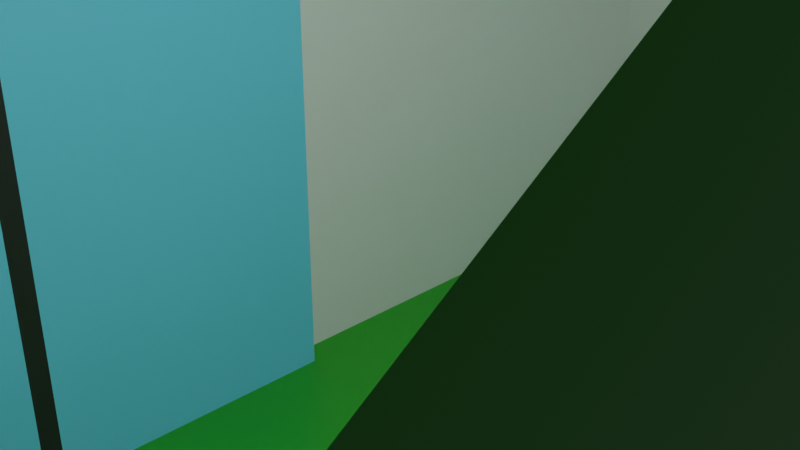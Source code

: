 # Source: market.blend  (saved by Blender 2.92.15; exported with 4.5.12 LTS)
import bpy
from mathutils import Matrix  # noqa: F401  (used for matrix-valued properties, if any)

bpy.ops.wm.read_factory_settings(use_empty=True)
scene = bpy.context.scene
scene.name = 'Scene'

# ---- collections
col_collection = bpy.data.collections.new('Collection'); scene.collection.children.link(col_collection)

# ---- materials (node trees are filled in below, after node groups)
mat_green = bpy.data.materials.new('green')
mat_green.alpha_threshold = 0.0
mat_green.use_transparent_shadow = False
mat_green.line_color = (0.0, 0.0, 0.0, 1.0)
mat_blue = bpy.data.materials.new('blue')
mat_blue.use_transparent_shadow = False
mat_white = bpy.data.materials.new('white')
mat_white.use_transparent_shadow = False
mat_grey = bpy.data.materials.new('grey')
mat_grey.use_transparent_shadow = False

# ---- material node trees
mat_green.use_nodes = True; mat_green.node_tree.nodes.clear()
_N = mat_green.node_tree.nodes; _L = mat_green.node_tree.links
n0 = _N.new('ShaderNodeOutputMaterial'); n0.name = 'Material Output'; n0.location = (300, 300)
n1 = _N.new('ShaderNodeBsdfPrincipled'); n1.name = 'Principled BSDF'; n1.location = (10, 300)
n1.distribution = 'GGX'
n1.subsurface_method = 'BURLEY'
n1.inputs[0].default_value = (0.01827, 0.3506, 0.01117, 1.0)
n1.inputs[2].default_value = 0.4
n1.inputs[3].default_value = 1.45
n1.inputs[27].default_value = (0.0, 0.0, 0.0, 1.0)
n1.inputs[28].default_value = 1.0
_L.new(n1.outputs[0], n0.inputs[0])
n0.is_active_output = True
mat_blue.use_nodes = True; mat_blue.node_tree.nodes.clear()
_N = mat_blue.node_tree.nodes; _L = mat_blue.node_tree.links
n0 = _N.new('ShaderNodeBsdfPrincipled'); n0.name = 'Principled BSDF'; n0.location = (10, 300)
n0.distribution = 'GGX'
n0.subsurface_method = 'BURLEY'
n0.inputs[0].default_value = (0.162, 0.6584, 1.0, 1.0)
n0.inputs[3].default_value = 1.45
n0.inputs[27].default_value = (0.0, 0.0, 0.0, 1.0)
n0.inputs[28].default_value = 1.0
n1 = _N.new('ShaderNodeOutputMaterial'); n1.name = 'Material Output'; n1.location = (300, 300)
_L.new(n0.outputs[0], n1.inputs[0])
n1.is_active_output = True
mat_white.use_nodes = True; mat_white.node_tree.nodes.clear()
_N = mat_white.node_tree.nodes; _L = mat_white.node_tree.links
n0 = _N.new('ShaderNodeBsdfPrincipled'); n0.name = 'Principled BSDF'; n0.location = (10, 300)
n0.distribution = 'GGX'
n0.subsurface_method = 'BURLEY'
n0.inputs[3].default_value = 1.45
n0.inputs[27].default_value = (0.0, 0.0, 0.0, 1.0)
n0.inputs[28].default_value = 1.0
n1 = _N.new('ShaderNodeOutputMaterial'); n1.name = 'Material Output'; n1.location = (300, 300)
_L.new(n0.outputs[0], n1.inputs[0])
n1.is_active_output = True
mat_grey.use_nodes = True; mat_grey.node_tree.nodes.clear()
_N = mat_grey.node_tree.nodes; _L = mat_grey.node_tree.links
n0 = _N.new('ShaderNodeBsdfPrincipled'); n0.name = 'Principled BSDF'; n0.location = (10, 300)
n0.distribution = 'GGX'
n0.subsurface_method = 'BURLEY'
n0.inputs[0].default_value = (0.02198, 0.02198, 0.02198, 1.0)
n0.inputs[3].default_value = 1.45
n0.inputs[27].default_value = (0.0, 0.0, 0.0, 1.0)
n0.inputs[28].default_value = 1.0
n1 = _N.new('ShaderNodeOutputMaterial'); n1.name = 'Material Output'; n1.location = (300, 300)
_L.new(n0.outputs[0], n1.inputs[0])
n1.is_active_output = True

# ---- world
world_world = bpy.data.worlds.new('World'); scene.world = world_world
world_world.use_nodes = True; world_world.node_tree.nodes.clear()
_N = world_world.node_tree.nodes; _L = world_world.node_tree.links
n0 = _N.new('ShaderNodeOutputWorld'); n0.name = 'World Output'; n0.location = (300, 300)
n1 = _N.new('ShaderNodeBackground'); n1.name = 'Background'; n1.location = (10, 300)
n1.inputs[0].default_value = (0.05088, 0.05088, 0.05088, 1.0)
_L.new(n1.outputs[0], n0.inputs[0])
n0.is_active_output = True
world_world.color = (0.05088, 0.05088, 0.05088)
world_world.use_sun_shadow = False
world_world.sun_shadow_jitter_overblur = 0.0

# ---- cameras
cam_camera = bpy.data.cameras.new('Camera')
cam_camera.clip_end = 100.0
cam_camera.ortho_scale = 7.314

# ---- lights
light_light = bpy.data.lights.new('Light', 'POINT')
light_light.transmission_factor = 0.0
light_light.energy = 1000.0
light_light.shadow_soft_size = 0.1
light_light.shadow_maximum_resolution = 0.006
light_light.use_absolute_resolution = True

# ---- meshes
me_cube = bpy.data.meshes.new('Cube')
me_cube.from_pydata([(1.115, 1.12, 0.9896), (1.0, 1.0, -1.0), (1.115, -1.11, 0.9896), (1.0, -1.0, -1.0), (-1.115, 1.12, 0.9896), (-1.0, 1.0, -1.0), (-1.115, -1.11, 0.9896), (-1.0, -1.0, -1.0), (1.0, 1.0, 0.4583), (-1.0, -1.0, 0.4583), (1.0, -1.0, 0.4583), (-1.0, 1.0, 0.4583), (-1.0, -0.46, -1.0), (1.115, -0.5079, 0.9896), (-1.115, -0.5079, 0.9896), (1.0, -0.46, -1.0), (1.0, -0.46, 0.4583), (-1.0, -0.46, 0.4583), (-1.115, 0.3248, 0.9896), (1.0, 0.2869, -1.0), (-1.0, 0.2869, 0.4583), (-1.0, 0.2869, -1.0), (1.115, 0.3248, 0.9896), (1.0, 0.2869, 0.4583), (1.115, -1.11, 1.191), (-1.115, -1.11, 1.191), (1.115, -0.5079, 1.191), (-1.115, 0.3248, 1.191), (-1.115, 1.12, 1.191), (1.115, 1.12, 1.191), (1.115, 0.3248, 1.191), (-1.115, -0.5079, 1.191), (1.0, -1.0, -0.0278), (1.0, -1.0, -0.5139), (-0.3333, -1.0, -1.0), (0.3333, -1.0, -1.0), (-1.0, -1.0, -0.5139), (-1.0, -1.0, -0.0278), (0.3333, -1.0, 0.4583), (-0.3333, -1.0, 0.4583), (0.4665, -1.0, -0.4435), (-0.4665, -1.0, -0.4435), (0.4665, -1.0, 0.2369), (-0.4665, -1.0, 0.2369), (-0.9416, -0.1047, -1.0), (-1.0, -0.46, -0.2709), (-0.9416, -0.1047, 0.4583), (-1.0, 0.2869, -0.2709), (-0.9416, -0.1047, -0.2709), (0.3333, 1.0, -1.0), (-0.3333, 1.0, -1.0), (1.0, 1.0, -0.0278), (1.0, 1.0, -0.5139), (-1.0, 1.0, -0.0278), (-1.0, 1.0, -0.5139), (-0.3333, 1.0, 0.4583), (0.3333, 1.0, 0.4583), (-0.4192, 1.0, -0.4041), (0.4192, 1.0, -0.4041), (-0.4192, 1.0, 0.2072), (0.4192, 1.0, 0.2072), (0.4665, -1.18, 0.2369), (-0.4665, -1.18, 0.2369), (0.4665, -1.278, 0.105), (-0.4665, -1.278, 0.105), (-0.4192, 1.176, 0.2072), (0.4192, 1.166, 0.2072), (-0.4192, 1.25, 0.1139), (0.4192, 1.241, 0.1139), (-0.9416, -0.1298, -1.0), (-1.0, -0.46, -0.6354), (-1.0, -0.46, 0.09372), (-0.9416, -0.1298, 0.4583), (-0.9416, -0.1298, -0.2709), (-0.9416, -0.1047, -0.6354), (-0.9416, -0.1047, 0.09372), (-0.9416, -0.1298, 0.09372), (-0.9416, -0.1298, -0.6354), (-0.9365, -0.1115, -1.0), (-0.9365, -0.46, -1.0), (-0.9365, -0.46, -0.6354), (-0.9365, -0.08653, 0.4583), (-0.9365, 0.2869, 0.4583), (-0.9365, 0.2869, -0.2709), (-0.9365, 0.2869, -1.0), (-0.9365, -0.08653, -1.0), (-0.9365, -0.46, 0.09372), (-0.9365, -0.46, -0.2709), (-0.9365, -0.08653, -0.2709), (-0.9365, -0.08653, -0.6354), (-0.9365, -0.08653, 0.09372), (-0.9365, -0.46, 0.4583), (-0.9365, -0.1115, 0.4583), (-0.9365, -0.1115, -0.2709), (-0.9365, -0.1115, 0.09372), (-0.9365, -0.1115, -0.6354), (-0.4192, 0.9819, -0.4041), (0.4192, 0.9819, -0.4041), (-0.4192, 0.9819, 0.2072), (0.4192, 0.9819, 0.2072), (0.4665, -0.9774, -0.4435), (-0.4665, -0.9774, -0.4435), (0.4665, -0.9774, 0.2369), (-0.4665, -0.9774, 0.2369)], [], [(0, 4, 28, 29), (10, 2, 6, 9, 39, 38), (20, 18, 4, 11), (12, 15, 3, 35, 34, 7), (16, 13, 2, 10), (11, 4, 0, 8, 56, 55), (60, 56, 8, 51), (15, 16, 10, 32, 33, 3), (21, 47, 20, 11, 53, 54, 5), (43, 39, 9, 37), (7, 36, 37, 9, 17, 71, 45, 70, 12), (19, 23, 16, 15), (23, 22, 13, 16), (21, 19, 15, 12, 69, 44), (9, 6, 14, 17), (13, 22, 30, 26), (18, 14, 31, 27), (5, 50, 49, 1, 19, 21), (8, 0, 22, 23), (1, 52, 51, 8, 23, 19), (76, 73, 93, 94), (17, 14, 18, 20, 46, 72), (26, 31, 25, 24), (30, 27, 31, 26), (29, 28, 27, 30), (6, 2, 24, 25), (14, 6, 25, 31), (4, 18, 27, 28), (2, 13, 26, 24), (22, 0, 29, 30), (34, 41, 36, 7), (41, 43, 37, 36), (3, 33, 40, 35), (35, 40, 41, 34), (33, 32, 42, 40), (42, 43, 103, 102), (32, 10, 38, 42), (42, 38, 39, 43), (70, 45, 87, 80), (77, 73, 48, 74), (76, 72, 46, 75), (49, 58, 52, 1), (58, 60, 51, 52), (5, 54, 57, 50), (50, 57, 58, 49), (54, 53, 59, 57), (57, 59, 98, 96), (53, 11, 55, 59), (59, 55, 56, 60), (42, 43, 62, 61), (61, 62, 64, 63), (59, 60, 66, 65), (65, 66, 68, 67), (73, 76, 75, 48), (20, 47, 83, 82), (73, 77, 95, 93), (69, 77, 74, 44), (75, 46, 81, 90), (77, 69, 78, 95), (88, 90, 81, 82, 83), (85, 89, 88, 83, 84), (87, 86, 94, 93), (86, 91, 92, 94), (79, 80, 95, 78), (80, 87, 93, 95), (71, 17, 91, 86), (12, 70, 80, 79), (72, 76, 94, 92), (46, 20, 82, 81), (17, 72, 92, 91), (44, 74, 89, 85), (47, 21, 84, 83), (69, 12, 79, 78), (48, 75, 90, 88), (21, 44, 85, 84), (74, 48, 88, 89), (45, 71, 86, 87), (96, 98, 99, 97), (58, 57, 96, 97), (60, 58, 97, 99), (59, 60, 99, 98), (100, 102, 103, 101), (40, 42, 102, 100), (41, 40, 100, 101), (43, 41, 101, 103)])
me_cube.polygons.foreach_set('material_index', [2, 0, 0, 0, 0, 0, 2, 2, 2, 2, 2, 2, 0, 0, 0, 2, 2, 0, 0, 2, 3, 0, 2, 2, 2, 2, 2, 2, 2, 2, 2, 2, 2, 2, 2, 2, 2, 2, 2, 3, 3, 2, 2, 2, 2, 2, 2, 2, 2, 3, 3, 3, 3, 3, 2, 3, 3, 3, 3, 1, 1, 1, 1, 1, 1, 2, 2, 3, 0, 0, 3, 2, 0, 3, 0, 3, 2, 1, 2, 2, 2, 1, 2, 2, 2])
_uv = me_cube.uv_layers.new(name='UVMap')
_uv.uv.foreach_set('vector', [0.625, 0.5, 0.625, 0.25, 0.625, 0.25, 0.625, 0.5, 0.5573, 0.75, 0.625, 0.75, 0.625, 1.0, 0.5573, 1.0, 0.5573, 0.9167, 0.5573, 0.8333, 0.5573, 0.1609, 0.625, 0.1609, 0.625, 0.25, 0.5573, 0.25, 0.125, 0.6825, 0.375, 0.6825, 0.375, 0.75, 0.2917, 0.75, 0.2083, 0.75, 0.125, 0.75, 0.5573, 0.6825, 0.625, 0.6825, 0.625, 0.75, 0.5573, 0.75, 0.5573, 0.25, 0.625, 0.25, 0.625, 0.5, 0.5573, 0.5, 0.5573, 0.4167, 0.5573, 0.3333, 0.4965, 0.4167, 0.5573, 0.4167, 0.5573, 0.5, 0.4965, 0.5, 0.375, 0.6825, 0.5573, 0.6825, 0.5573, 0.75, 0.4965, 0.75, 0.4358, 0.75, 0.375, 0.75, 0.375, 0.1609, 0.4661, 0.1609, 0.5573, 0.1609, 0.5573, 0.25, 0.4965, 0.25, 0.4358, 0.25, 0.375, 0.25, 0.4965, 0.9167, 0.5573, 0.9167, 0.5573, 1.0, 0.4965, 1.0, 0.375, 0.0, 0.4358, 0.0, 0.4965, 0.0, 0.5573, 0.0, 0.5573, 0.0675, 0.5117, 0.0675, 0.4661, 0.0675, 0.4206, 0.0675, 0.375, 0.0675, 0.375, 0.5891, 0.5573, 0.5891, 0.5573, 0.6825, 0.375, 0.6825, 0.5573, 0.5891, 0.625, 0.5891, 0.625, 0.6825, 0.5573, 0.6825, 0.125, 0.5891, 0.375, 0.5891, 0.375, 0.6825, 0.125, 0.6825, 0.125, 0.6592, 0.125, 0.6358, 0.5573, 0.0, 0.625, 0.0, 0.625, 0.0675, 0.5573, 0.0675, 0.625, 0.6825, 0.625, 0.5891, 0.625, 0.5891, 0.625, 0.6825, 0.625, 0.1609, 0.625, 0.0675, 0.625, 0.0675, 0.625, 0.1609, 0.125, 0.5, 0.2083, 0.5, 0.2917, 0.5, 0.375, 0.5, 0.375, 0.5891, 0.125, 0.5891, 0.5573, 0.5, 0.625, 0.5, 0.625, 0.5891, 0.5573, 0.5891, 0.375, 0.5, 0.4358, 0.5, 0.4965, 0.5, 0.5573, 0.5, 0.5573, 0.5891, 0.375, 0.5891, 0.5117, 0.09084, 0.4661, 0.09084, 0.4661, 0.09084, 0.5117, 0.09084, 0.5573, 0.0675, 0.625, 0.0675, 0.625, 0.1609, 0.5573, 0.1609, 0.5573, 0.1142, 0.5573, 0.09084, 0.625, 0.6825, 0.875, 0.6825, 0.875, 0.75, 0.625, 0.75, 0.625, 0.5891, 0.875, 0.5891, 0.875, 0.6825, 0.625, 0.6825, 0.625, 0.5, 0.875, 0.5, 0.875, 0.5891, 0.625, 0.5891, 0.625, 1.0, 0.625, 0.75, 0.625, 0.75, 0.625, 1.0, 0.625, 0.0675, 0.625, 0.0, 0.625, 0.0, 0.625, 0.0675, 0.625, 0.25, 0.625, 0.1609, 0.625, 0.1609, 0.625, 0.25, 0.625, 0.75, 0.625, 0.6825, 0.625, 0.6825, 0.625, 0.75, 0.625, 0.5891, 0.625, 0.5, 0.625, 0.5, 0.625, 0.5891, 0.375, 0.9167, 0.4358, 0.9167, 0.4358, 1.0, 0.375, 1.0, 0.4358, 0.9167, 0.4965, 0.9167, 0.4965, 1.0, 0.4358, 1.0, 0.375, 0.75, 0.4358, 0.75, 0.4358, 0.8333, 0.375, 0.8333, 0.375, 0.8333, 0.4358, 0.8333, 0.4358, 0.9167, 0.375, 0.9167, 0.4358, 0.75, 0.4965, 0.75, 0.4965, 0.8333, 0.4358, 0.8333, 0.4965, 0.8333, 0.4965, 0.9167, 0.4965, 0.9167, 0.4965, 0.8333, 0.4965, 0.75, 0.5573, 0.75, 0.5573, 0.8333, 0.4965, 0.8333, 0.4965, 0.8333, 0.5573, 0.8333, 0.5573, 0.9167, 0.4965, 0.9167, 0.4206, 0.0675, 0.4661, 0.0675, 0.4661, 0.0675, 0.4206, 0.0675, 0.4206, 0.09084, 0.4661, 0.09084, 0.4661, 0.1142, 0.4206, 0.1142, 0.5117, 0.09084, 0.5573, 0.09084, 0.5573, 0.1142, 0.5117, 0.1142, 0.375, 0.4167, 0.4358, 0.4167, 0.4358, 0.5, 0.375, 0.5, 0.4358, 0.4167, 0.4965, 0.4167, 0.4965, 0.5, 0.4358, 0.5, 0.375, 0.25, 0.4358, 0.25, 0.4358, 0.3333, 0.375, 0.3333, 0.375, 0.3333, 0.4358, 0.3333, 0.4358, 0.4167, 0.375, 0.4167, 0.4358, 0.25, 0.4965, 0.25, 0.4965, 0.3333, 0.4358, 0.3333, 0.4358, 0.3333, 0.4965, 0.3333, 0.4965, 0.3333, 0.4358, 0.3333, 0.4965, 0.25, 0.5573, 0.25, 0.5573, 0.3333, 0.4965, 0.3333, 0.4965, 0.3333, 0.5573, 0.3333, 0.5573, 0.4167, 0.4965, 0.4167, 0.4965, 0.8333, 0.4965, 0.9167, 0.4965, 0.9167, 0.4965, 0.8333, 0.4965, 0.8333, 0.4965, 0.9167, 0.4965, 0.9167, 0.4965, 0.8333, 0.4965, 0.3333, 0.4965, 0.4167, 0.4965, 0.4167, 0.4965, 0.3333, 0.4965, 0.3333, 0.4965, 0.4167, 0.4965, 0.4167, 0.4965, 0.3333, 0.4661, 0.09084, 0.5117, 0.09084, 0.5117, 0.1142, 0.4661, 0.1142, 0.5573, 0.1609, 0.4661, 0.1609, 0.4661, 0.1609, 0.5573, 0.1609, 0.4661, 0.09084, 0.4206, 0.09084, 0.4206, 0.09084, 0.4661, 0.09084, 0.375, 0.09084, 0.4206, 0.09084, 0.4206, 0.1142, 0.375, 0.1142, 0.5117, 0.1142, 0.5573, 0.1142, 0.5573, 0.1142, 0.5117, 0.1142, 0.4206, 0.09084, 0.375, 0.09084, 0.375, 0.09084, 0.4206, 0.09084, 0.4661, 0.1142, 0.5117, 0.1142, 0.5573, 0.1142, 0.5573, 0.1609, 0.4661, 0.1609, 0.375, 0.1142, 0.4206, 0.1142, 0.4661, 0.1142, 0.4661, 0.1609, 0.375, 0.1609, 0.4661, 0.0675, 0.5117, 0.0675, 0.5117, 0.09084, 0.4661, 0.09084, 0.5117, 0.0675, 0.5573, 0.0675, 0.5573, 0.09084, 0.5117, 0.09084, 0.375, 0.0675, 0.4206, 0.0675, 0.4206, 0.09084, 0.375, 0.09084, 0.4206, 0.0675, 0.4661, 0.0675, 0.4661, 0.09084, 0.4206, 0.09084, 0.5117, 0.0675, 0.5573, 0.0675, 0.5573, 0.0675, 0.5117, 0.0675, 0.375, 0.0675, 0.4206, 0.0675, 0.4206, 0.0675, 0.375, 0.0675, 0.5573, 0.09084, 0.5117, 0.09084, 0.5117, 0.09084, 0.5573, 0.09084, 0.5573, 0.1142, 0.5573, 0.1609, 0.5573, 0.1609, 0.5573, 0.1142, 0.5573, 0.0675, 0.5573, 0.09084, 0.5573, 0.09084, 0.5573, 0.0675, 0.375, 0.1142, 0.4206, 0.1142, 0.4206, 0.1142, 0.375, 0.1142, 0.4661, 0.1609, 0.375, 0.1609, 0.375, 0.1609, 0.4661, 0.1609, 0.125, 0.6592, 0.125, 0.6825, 0.125, 0.6825, 0.125, 0.6592, 0.4661, 0.1142, 0.5117, 0.1142, 0.5117, 0.1142, 0.4661, 0.1142, 0.125, 0.5891, 0.125, 0.6358, 0.125, 0.6358, 0.125, 0.5891, 0.4206, 0.1142, 0.4661, 0.1142, 0.4661, 0.1142, 0.4206, 0.1142, 0.4661, 0.0675, 0.5117, 0.0675, 0.5117, 0.0675, 0.4661, 0.0675, 0.4358, 0.3333, 0.4965, 0.3333, 0.4965, 0.4167, 0.4358, 0.4167, 0.4358, 0.4167, 0.4358, 0.3333, 0.4358, 0.3333, 0.4358, 0.4167, 0.4965, 0.4167, 0.4358, 0.4167, 0.4358, 0.4167, 0.4965, 0.4167, 0.4965, 0.3333, 0.4965, 0.4167, 0.4965, 0.4167, 0.4965, 0.3333, 0.4358, 0.8333, 0.4965, 0.8333, 0.4965, 0.9167, 0.4358, 0.9167, 0.4358, 0.8333, 0.4965, 0.8333, 0.4965, 0.8333, 0.4358, 0.8333, 0.4358, 0.9167, 0.4358, 0.8333, 0.4358, 0.8333, 0.4358, 0.9167, 0.4965, 0.9167, 0.4358, 0.9167, 0.4358, 0.9167, 0.4965, 0.9167])
me_cube.materials.append(mat_green)
me_cube.materials.append(mat_blue)
me_cube.materials.append(mat_white)
me_cube.materials.append(mat_grey)
me_cube.use_remesh_preserve_volume = False
me_cube.use_remesh_preserve_attributes = False
me_cube.use_mirror_vertex_groups = False
me_cube.update()

# ---- objects
ob_cube = bpy.data.objects.new('Cube', me_cube)
ob_light = bpy.data.objects.new('Light', light_light)
ob_camera = bpy.data.objects.new('Camera', cam_camera)

# ---- transforms, parenting, visibility, modifiers, constraints
ob_cube.location = (0.0, 0.0, 0.0)
ob_cube.scale = (6.868, 13.54, 6.561)
ob_cube.lock_rotations_4d = False
ob_cube.empty_display_type = 'ARROWS'
ob_cube.lineart.crease_threshold = 0.0
ob_light.location = (4.076, 1.005, 5.904)
ob_light.rotation_euler = (0.6503, 0.05522, 1.866)
ob_light.lock_rotations_4d = False
ob_light.empty_display_type = 'ARROWS'
ob_light.color = (0.0, 0.0, 0.0, 0.0)
ob_light.lineart.crease_threshold = 0.0
ob_camera.location = (7.359, -6.926, 4.958)
ob_camera.rotation_euler = (1.109, 0.0, 0.8149)
ob_camera.lock_rotations_4d = False
ob_camera.empty_display_type = 'ARROWS'
ob_camera.color = (0.0, 0.0, 0.0, 0.0)
ob_camera.display_type = 'WIRE'
ob_camera.lineart.crease_threshold = 0.0

# ---- collection membership
col_collection.objects.link(ob_cube)
col_collection.objects.link(ob_light)
col_collection.objects.link(ob_camera)

# ---- scene / render settings (as saved in the file)
scene.camera = ob_camera
scene.frame_start = 1; scene.frame_end = 250; scene.frame_set(1)
scene.render.engine = 'BLENDER_EEVEE_NEXT'
scene.cycles.use_denoising = False
scene.cycles.samples = 128
scene.cycles.sampling_pattern = 'TABULATED_SOBOL'
scene.cycles.use_adaptive_sampling = False
scene.cycles.use_light_tree = False
scene.view_settings.view_transform = 'Filmic'
bpy.context.view_layer.update()
